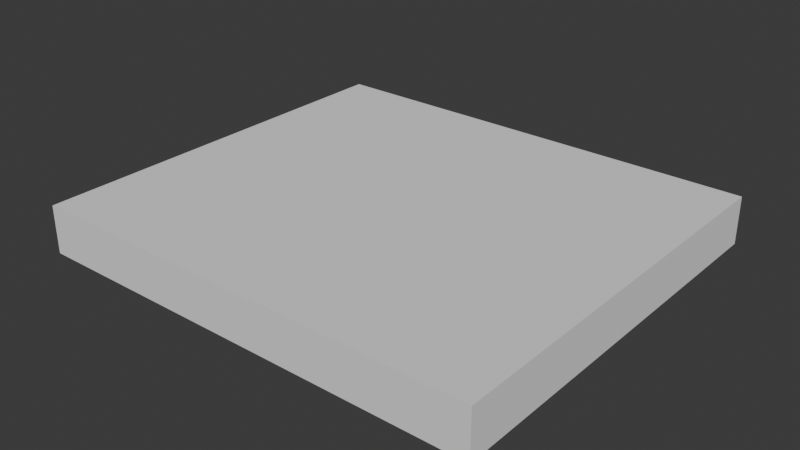 # Source: basicroom-col.blend  (saved by Blender 4.5.90; exported with 4.5.12 LTS)
import bpy
from mathutils import Matrix  # noqa: F401  (used for matrix-valued properties, if any)

bpy.ops.wm.read_factory_settings(use_empty=True)
scene = bpy.context.scene
scene.name = 'Scene'

# ---- collections
col_collection = bpy.data.collections.new('Collection'); scene.collection.children.link(col_collection)

# ---- world
world_world = bpy.data.worlds.new('World'); scene.world = world_world
world_world.use_nodes = True; world_world.node_tree.nodes.clear()
_N = world_world.node_tree.nodes; _L = world_world.node_tree.links
n0 = _N.new('ShaderNodeOutputWorld'); n0.name = 'World Output'; n0.location = (200, 100)
n1 = _N.new('ShaderNodeBackground'); n1.name = 'Background'; n1.location = (-200, 100)
n1.inputs[0].default_value = (0.05088, 0.05088, 0.05088, 1.0)
_L.new(n1.outputs[0], n0.inputs[0])
n0.is_active_output = True
world_world.color = (0.05088, 0.05088, 0.05088)
world_world.sun_shadow_jitter_overblur = 0.0

# ---- meshes
me_cube_001 = bpy.data.meshes.new('Cube.001')
me_cube_001.from_pydata([(-4.446, -3.931, -0.4625), (-4.446, -3.931, 0.4625), (-4.446, 3.931, -0.4625), (-4.446, 3.931, 0.4625), (4.446, -3.931, -0.4625), (4.446, -3.931, 0.4625), (4.446, 3.931, -0.4625), (4.446, 3.931, 0.4625)], [], [(0, 1, 3, 2), (2, 3, 7, 6), (6, 7, 5, 4), (4, 5, 1, 0), (2, 6, 4, 0), (7, 3, 1, 5)])
_uv = me_cube_001.uv_layers.new(name='UVMap')
_uv.uv.foreach_set('vector', [0.375, 0.0, 0.625, 0.0, 0.625, 0.25, 0.375, 0.25, 0.375, 0.25, 0.625, 0.25, 0.625, 0.5, 0.375, 0.5, 0.375, 0.5, 0.625, 0.5, 0.625, 0.75, 0.375, 0.75, 0.375, 0.75, 0.625, 0.75, 0.625, 1.0, 0.375, 1.0, 0.125, 0.5, 0.375, 0.5, 0.375, 0.75, 0.125, 0.75, 0.625, 0.5, 0.875, 0.5, 0.875, 0.75, 0.625, 0.75])
me_cube_001.update()

# ---- objects
ob_cube = bpy.data.objects.new('Cube', me_cube_001)

# ---- transforms, parenting, visibility, modifiers, constraints
ob_cube.location = (0.0, 0.0, 0.0)

# ---- collection membership
col_collection.objects.link(ob_cube)

# ---- scene / render settings (as saved in the file)
scene.frame_start = 1; scene.frame_end = 250; scene.frame_set(39)
scene.render.engine = 'BLENDER_EEVEE_NEXT'
bpy.context.view_layer.update()

# ---- added for rendering (the .blend has no active camera and no usable light): camera, sun
cam_auto = bpy.data.cameras.new('AutoCamera')
cam_auto.lens = 50.0
cam_auto.sensor_width = 36.0
cam_auto.clip_end = 1000.0
ob_auto_camera = bpy.data.objects.new('AutoCamera', cam_auto)
scene.collection.objects.link(ob_auto_camera)
ob_auto_camera.location = (11.0156, -13.2187, 8.81246)
ob_auto_camera.rotation_euler = (1.09748, -7.21219e-08, 0.694738)
scene.camera = ob_auto_camera
light_auto_sun = bpy.data.lights.new('AutoSun', 'SUN')
light_auto_sun.energy = 3.0
light_auto_sun.angle = 0.0523599
ob_auto_sun = bpy.data.objects.new('AutoSun', light_auto_sun)
scene.collection.objects.link(ob_auto_sun)
ob_auto_sun.rotation_euler = (0.872665, 0.174533, 0.523599)
bpy.context.view_layer.update()
